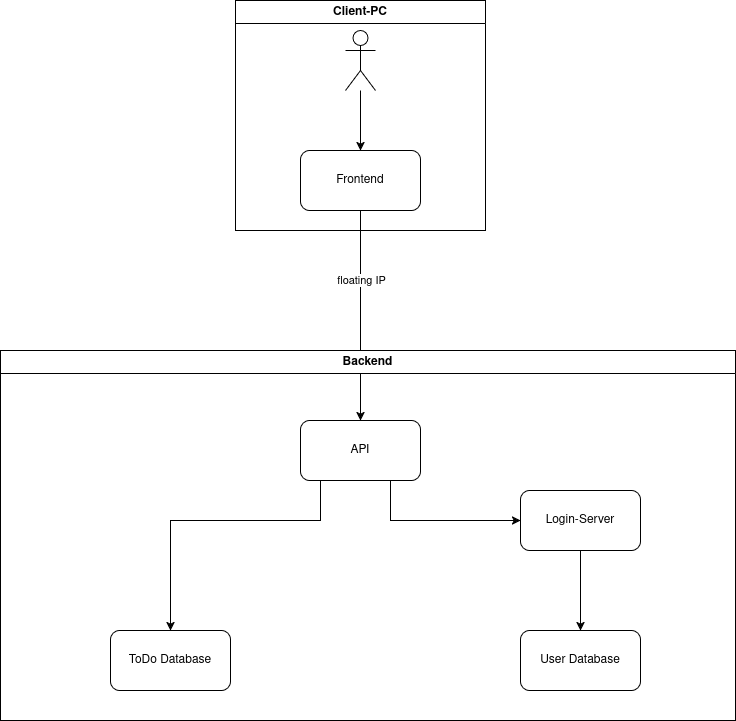

The diagram above was exported from draw.io. Its source (the exported page's mxGraphModel, read from the mxfile embedded in the PNG):
<mxGraphModel dx="1174" dy="659" grid="1" gridSize="10" guides="1" tooltips="1" connect="1" arrows="1" fold="1" page="1" pageScale="1" pageWidth="850" pageHeight="1100" math="0" shadow="0">
  <root>
    <mxCell id="0" />
    <mxCell id="1" parent="0" />
    <mxCell id="ubl8piQkY1dmfNA34rgY-3" edge="1" parent="1" source="ubl8piQkY1dmfNA34rgY-1" style="edgeStyle=orthogonalEdgeStyle;rounded=0;orthogonalLoop=1;jettySize=auto;html=1;entryX=0.5;entryY=0;entryDx=0;entryDy=0;" target="ubl8piQkY1dmfNA34rgY-2">
      <mxGeometry relative="1" as="geometry" />
    </mxCell>
    <mxCell id="ubl8piQkY1dmfNA34rgY-17" connectable="0" parent="ubl8piQkY1dmfNA34rgY-3" style="edgeLabel;html=1;align=center;verticalAlign=middle;resizable=0;points=[];" value="floating IP" vertex="1">
      <mxGeometry relative="1" x="0.1476" y="-1" as="geometry">
        <mxPoint x="1" y="-51" as="offset" />
      </mxGeometry>
    </mxCell>
    <mxCell id="ubl8piQkY1dmfNA34rgY-1" parent="1" style="rounded=1;whiteSpace=wrap;html=1;" value="Frontend" vertex="1">
      <mxGeometry height="60" width="120" x="350" y="170" as="geometry" />
    </mxCell>
    <mxCell id="ubl8piQkY1dmfNA34rgY-7" edge="1" parent="1" source="ubl8piQkY1dmfNA34rgY-2" style="edgeStyle=orthogonalEdgeStyle;rounded=0;orthogonalLoop=1;jettySize=auto;html=1;entryX=0.5;entryY=0;entryDx=0;entryDy=0;" target="ubl8piQkY1dmfNA34rgY-6">
      <mxGeometry relative="1" as="geometry">
        <Array as="points">
          <mxPoint x="370" y="540" />
          <mxPoint x="220" y="540" />
        </Array>
      </mxGeometry>
    </mxCell>
    <mxCell id="ubl8piQkY1dmfNA34rgY-8" edge="1" parent="1" source="ubl8piQkY1dmfNA34rgY-2" style="edgeStyle=orthogonalEdgeStyle;rounded=0;orthogonalLoop=1;jettySize=auto;html=1;entryX=0;entryY=0.5;entryDx=0;entryDy=0;" target="ubl8piQkY1dmfNA34rgY-4">
      <mxGeometry relative="1" as="geometry">
        <Array as="points">
          <mxPoint x="440" y="540" />
        </Array>
      </mxGeometry>
    </mxCell>
    <mxCell id="ubl8piQkY1dmfNA34rgY-2" parent="1" style="rounded=1;whiteSpace=wrap;html=1;" value="API" vertex="1">
      <mxGeometry height="60" width="120" x="350" y="440" as="geometry" />
    </mxCell>
    <mxCell id="ubl8piQkY1dmfNA34rgY-9" edge="1" parent="1" source="ubl8piQkY1dmfNA34rgY-4" style="edgeStyle=orthogonalEdgeStyle;rounded=0;orthogonalLoop=1;jettySize=auto;html=1;entryX=0.5;entryY=0;entryDx=0;entryDy=0;" target="ubl8piQkY1dmfNA34rgY-5">
      <mxGeometry relative="1" as="geometry" />
    </mxCell>
    <mxCell id="ubl8piQkY1dmfNA34rgY-4" parent="1" style="rounded=1;whiteSpace=wrap;html=1;" value="Login-Server" vertex="1">
      <mxGeometry height="60" width="120" x="570" y="510" as="geometry" />
    </mxCell>
    <mxCell id="ubl8piQkY1dmfNA34rgY-5" parent="1" style="rounded=1;whiteSpace=wrap;html=1;" value="User Database" vertex="1">
      <mxGeometry height="60" width="120" x="570" y="650" as="geometry" />
    </mxCell>
    <mxCell id="ubl8piQkY1dmfNA34rgY-6" parent="1" style="rounded=1;whiteSpace=wrap;html=1;" value="ToDo Database" vertex="1">
      <mxGeometry height="60" width="120" x="160" y="650" as="geometry" />
    </mxCell>
    <mxCell id="ubl8piQkY1dmfNA34rgY-13" edge="1" parent="1" source="ubl8piQkY1dmfNA34rgY-10" style="edgeStyle=orthogonalEdgeStyle;rounded=0;orthogonalLoop=1;jettySize=auto;html=1;entryX=0.5;entryY=0;entryDx=0;entryDy=0;" target="ubl8piQkY1dmfNA34rgY-1">
      <mxGeometry relative="1" as="geometry" />
    </mxCell>
    <mxCell id="ubl8piQkY1dmfNA34rgY-10" parent="1" style="shape=umlActor;verticalLabelPosition=bottom;verticalAlign=top;html=1;outlineConnect=0;" value="" vertex="1">
      <mxGeometry height="60" width="30" x="395" y="50" as="geometry" />
    </mxCell>
    <mxCell id="ubl8piQkY1dmfNA34rgY-16" parent="1" style="swimlane;whiteSpace=wrap;html=1;" value="Client-PC" vertex="1">
      <mxGeometry height="230" width="250" x="285" y="20" as="geometry" />
    </mxCell>
    <mxCell id="ubl8piQkY1dmfNA34rgY-18" parent="1" style="swimlane;whiteSpace=wrap;html=1;" value="Backend" vertex="1">
      <mxGeometry height="370" width="735" x="50" y="370" as="geometry" />
    </mxCell>
  </root>
</mxGraphModel>